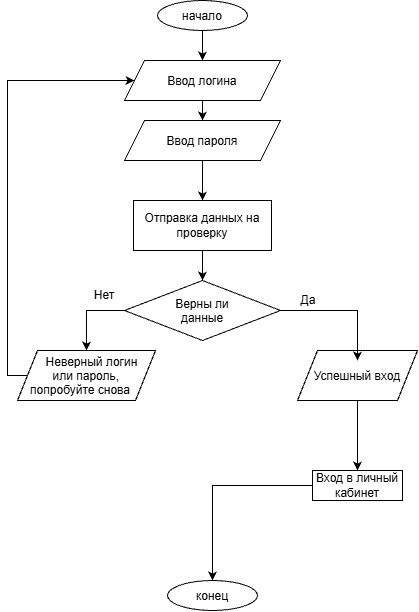

The diagram above was exported from draw.io. Its source (the exported page's mxGraphModel, read from the mxfile embedded in the PNG):
<mxGraphModel dx="1046" dy="700" grid="1" gridSize="10" guides="1" tooltips="1" connect="1" arrows="1" fold="1" page="1" pageScale="1" pageWidth="827" pageHeight="1169" math="0" shadow="0">
  <root>
    <mxCell id="0" />
    <mxCell id="1" parent="0" />
    <mxCell id="_CRQRL7i3bkPpZEQsLA1-5" edge="1" parent="1" source="_CRQRL7i3bkPpZEQsLA1-1" style="edgeStyle=orthogonalEdgeStyle;rounded=0;orthogonalLoop=1;jettySize=auto;html=1;exitX=0.5;exitY=1;exitDx=0;exitDy=0;entryX=0.5;entryY=0;entryDx=0;entryDy=0;defaultLabelBackgroundColor=page;" target="_CRQRL7i3bkPpZEQsLA1-2">
      <mxGeometry relative="1" as="geometry" />
    </mxCell>
    <mxCell id="_CRQRL7i3bkPpZEQsLA1-1" parent="1" style="ellipse;whiteSpace=wrap;html=1;shapeInside=1;" value="начало" vertex="1">
      <mxGeometry height="30" width="90" x="310" y="50" as="geometry" />
    </mxCell>
    <mxCell id="_CRQRL7i3bkPpZEQsLA1-6" edge="1" parent="1" source="_CRQRL7i3bkPpZEQsLA1-2" style="edgeStyle=orthogonalEdgeStyle;rounded=0;orthogonalLoop=1;jettySize=auto;html=1;exitX=0.5;exitY=1;exitDx=0;exitDy=0;entryX=0.5;entryY=0;entryDx=0;entryDy=0;defaultLabelBackgroundColor=page;" target="_CRQRL7i3bkPpZEQsLA1-3">
      <mxGeometry relative="1" as="geometry" />
    </mxCell>
    <mxCell id="_CRQRL7i3bkPpZEQsLA1-2" parent="1" style="shape=parallelogram;perimeter=parallelogramPerimeter;whiteSpace=wrap;html=1;shapeInside=1;fixedSize=1;" value="Ввод логина" vertex="1">
      <mxGeometry height="40" width="156" x="277" y="110" as="geometry" />
    </mxCell>
    <mxCell id="_CRQRL7i3bkPpZEQsLA1-8" edge="1" parent="1" source="_CRQRL7i3bkPpZEQsLA1-3" style="edgeStyle=orthogonalEdgeStyle;rounded=0;orthogonalLoop=1;jettySize=auto;html=1;exitX=0.5;exitY=1;exitDx=0;exitDy=0;entryX=0.5;entryY=0;entryDx=0;entryDy=0;defaultLabelBackgroundColor=page;" target="_CRQRL7i3bkPpZEQsLA1-7">
      <mxGeometry relative="1" as="geometry" />
    </mxCell>
    <mxCell id="_CRQRL7i3bkPpZEQsLA1-3" parent="1" style="shape=parallelogram;perimeter=parallelogramPerimeter;whiteSpace=wrap;html=1;shapeInside=1;fixedSize=1;" value="Ввод пароля" vertex="1">
      <mxGeometry height="40" width="156" x="277" y="170" as="geometry" />
    </mxCell>
    <mxCell id="_CRQRL7i3bkPpZEQsLA1-10" edge="1" parent="1" source="_CRQRL7i3bkPpZEQsLA1-7" style="edgeStyle=orthogonalEdgeStyle;rounded=0;orthogonalLoop=1;jettySize=auto;html=1;exitX=0.5;exitY=1;exitDx=0;exitDy=0;entryX=0.5;entryY=0;entryDx=0;entryDy=0;defaultLabelBackgroundColor=page;" target="_CRQRL7i3bkPpZEQsLA1-9">
      <mxGeometry relative="1" as="geometry" />
    </mxCell>
    <mxCell id="_CRQRL7i3bkPpZEQsLA1-7" parent="1" style="rounded=0;whiteSpace=wrap;html=1;" value="Отправка данных на проверку" vertex="1">
      <mxGeometry height="50" width="138" x="286" y="250" as="geometry" />
    </mxCell>
    <mxCell id="_CRQRL7i3bkPpZEQsLA1-20" edge="1" parent="1" source="_CRQRL7i3bkPpZEQsLA1-9" style="edgeStyle=orthogonalEdgeStyle;rounded=0;orthogonalLoop=1;jettySize=auto;html=1;exitX=0;exitY=0.5;exitDx=0;exitDy=0;entryX=0.5;entryY=0;entryDx=0;entryDy=0;defaultLabelBackgroundColor=page;" target="_CRQRL7i3bkPpZEQsLA1-19">
      <mxGeometry relative="1" as="geometry" />
    </mxCell>
    <mxCell id="_CRQRL7i3bkPpZEQsLA1-9" parent="1" style="rhombus;whiteSpace=wrap;html=1;shapeInside=1;" value="Верны ли данные" vertex="1">
      <mxGeometry height="60" width="156" x="277" y="330" as="geometry" />
    </mxCell>
    <mxCell id="_CRQRL7i3bkPpZEQsLA1-17" edge="1" parent="1" source="_CRQRL7i3bkPpZEQsLA1-26" style="edgeStyle=orthogonalEdgeStyle;rounded=0;orthogonalLoop=1;jettySize=auto;html=1;entryX=0.5;entryY=0;entryDx=0;entryDy=0;defaultLabelBackgroundColor=page;" target="_CRQRL7i3bkPpZEQsLA1-15">
      <mxGeometry relative="1" as="geometry" />
    </mxCell>
    <mxCell id="_CRQRL7i3bkPpZEQsLA1-11" parent="1" style="shape=parallelogram;perimeter=parallelogramPerimeter;whiteSpace=wrap;html=1;shapeInside=1;fixedSize=1;" value="Успешный вход" vertex="1">
      <mxGeometry height="50" width="120" x="450" y="400" as="geometry" />
    </mxCell>
    <mxCell id="_CRQRL7i3bkPpZEQsLA1-12" edge="1" parent="1" source="_CRQRL7i3bkPpZEQsLA1-9" style="edgeStyle=orthogonalEdgeStyle;rounded=0;orthogonalLoop=1;jettySize=auto;html=1;entryX=0.5;entryY=0.2;entryDx=0;entryDy=0;entryPerimeter=0;defaultLabelBackgroundColor=page;" target="_CRQRL7i3bkPpZEQsLA1-11">
      <mxGeometry relative="1" as="geometry" />
    </mxCell>
    <mxCell id="_CRQRL7i3bkPpZEQsLA1-13" parent="1" style="text;html=1;whiteSpace=wrap;strokeColor=none;fillColor=none;align=center;verticalAlign=middle;rounded=0;" value="Да" vertex="1">
      <mxGeometry height="20" width="56" x="433" y="340" as="geometry" />
    </mxCell>
    <mxCell id="_CRQRL7i3bkPpZEQsLA1-15" parent="1" style="ellipse;whiteSpace=wrap;html=1;shapeInside=1;" value="конец" vertex="1">
      <mxGeometry height="30" width="90" x="320" y="630" as="geometry" />
    </mxCell>
    <mxCell id="_CRQRL7i3bkPpZEQsLA1-23" edge="1" parent="1" source="_CRQRL7i3bkPpZEQsLA1-19" style="edgeStyle=orthogonalEdgeStyle;rounded=0;orthogonalLoop=1;jettySize=auto;html=1;defaultLabelBackgroundColor=page;entryX=0;entryY=0.5;entryDx=0;entryDy=0;" target="_CRQRL7i3bkPpZEQsLA1-2">
      <mxGeometry relative="1" as="geometry">
        <Array as="points">
          <mxPoint x="160" y="425" />
          <mxPoint x="160" y="130" />
        </Array>
        <mxPoint x="150" y="130" as="targetPoint" />
      </mxGeometry>
    </mxCell>
    <mxCell id="_CRQRL7i3bkPpZEQsLA1-19" parent="1" style="shape=parallelogram;perimeter=parallelogramPerimeter;whiteSpace=wrap;html=1;shapeInside=1;fixedSize=1;" value="Неверный логин или пароль, попробуйте снова" vertex="1">
      <mxGeometry height="50" width="138" x="170" y="400" as="geometry" />
    </mxCell>
    <mxCell id="_CRQRL7i3bkPpZEQsLA1-24" parent="1" style="text;html=1;whiteSpace=wrap;strokeColor=none;fillColor=none;align=center;verticalAlign=middle;rounded=0;" value="Нет" vertex="1">
      <mxGeometry height="30" width="60" x="227" y="330" as="geometry" />
    </mxCell>
    <mxCell id="_CRQRL7i3bkPpZEQsLA1-25" edge="1" parent="1" source="_CRQRL7i3bkPpZEQsLA1-11" style="edgeStyle=orthogonalEdgeStyle;rounded=0;orthogonalLoop=1;jettySize=auto;html=1;exitX=0.5;exitY=1;exitDx=0;exitDy=0;defaultLabelBackgroundColor=page;" target="_CRQRL7i3bkPpZEQsLA1-26" value="">
      <mxGeometry relative="1" as="geometry">
        <mxPoint x="510" y="450" as="sourcePoint" />
        <mxPoint x="355" y="520" as="targetPoint" />
      </mxGeometry>
    </mxCell>
    <mxCell id="_CRQRL7i3bkPpZEQsLA1-26" parent="1" style="rounded=0;whiteSpace=wrap;html=1;" value="Вход в личный кабинет" vertex="1">
      <mxGeometry height="30" width="90" x="465" y="520" as="geometry" />
    </mxCell>
  </root>
</mxGraphModel>